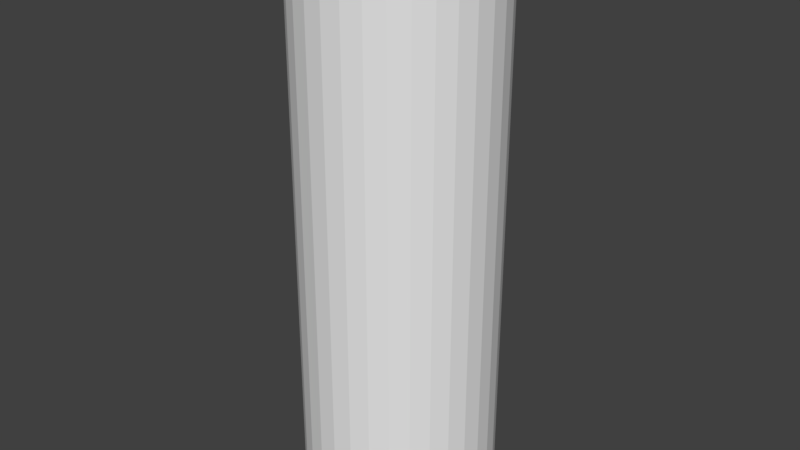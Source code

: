 # Source: battery.blend  (saved by Blender 2.79.0; exported with 4.5.12 LTS)
import bpy
from mathutils import Matrix  # noqa: F401  (used for matrix-valued properties, if any)

bpy.ops.wm.read_factory_settings(use_empty=True)
scene = bpy.context.scene
scene.name = 'Scene'

# ---- collections
col_collection_1 = bpy.data.collections.new('Collection 1'); scene.collection.children.link(col_collection_1)

# ---- materials (node trees are filled in below, after node groups)
mat_battery_top = bpy.data.materials.new('battery top')
mat_battery_top.alpha_threshold = 0.0
mat_battery_top.use_transparent_shadow = False
mat_battery_top.roughness = 0.5
mat_battery_bottom = bpy.data.materials.new('battery bottom')
mat_battery_bottom.alpha_threshold = 0.0
mat_battery_bottom.use_transparent_shadow = False
mat_battery_bottom.roughness = 0.5
mat_metal = bpy.data.materials.new('metal')
mat_metal.alpha_threshold = 0.0
mat_metal.use_transparent_shadow = False
mat_metal.roughness = 0.5

# ---- material node trees

# ---- world
world_world = bpy.data.worlds.new('World'); scene.world = world_world
world_world.color = (0.05088, 0.05088, 0.05088)
world_world.use_sun_shadow = False
world_world.sun_shadow_jitter_overblur = 0.0
world_world.cycles.sampling_method = 'MANUAL'

# ---- meshes
me_cylinder = bpy.data.meshes.new('Cylinder')
me_cylinder.from_pydata([(0.0, 1.0, -1.0), (0.0, 1.0, 1.0), (0.1951, 0.9808, -1.0), (0.1951, 0.9808, 1.0), (0.3827, 0.9239, -1.0), (0.3827, 0.9239, 1.0), (0.5556, 0.8315, -1.0), (0.5556, 0.8315, 1.0), (0.7071, 0.7071, -1.0), (0.7071, 0.7071, 1.0), (0.8315, 0.5556, -1.0), (0.8315, 0.5556, 1.0), (0.9239, 0.3827, -1.0), (0.9239, 0.3827, 1.0), (0.9808, 0.1951, -1.0), (0.9808, 0.1951, 1.0), (1.0, 7.55e-08, -1.0), (1.0, 7.55e-08, 1.0), (0.9808, -0.1951, -1.0), (0.9808, -0.1951, 1.0), (0.9239, -0.3827, -1.0), (0.9239, -0.3827, 1.0), (0.8315, -0.5556, -1.0), (0.8315, -0.5556, 1.0), (0.7071, -0.7071, -1.0), (0.7071, -0.7071, 1.0), (0.5556, -0.8315, -1.0), (0.5556, -0.8315, 1.0), (0.3827, -0.9239, -1.0), (0.3827, -0.9239, 1.0), (0.1951, -0.9808, -1.0), (0.1951, -0.9808, 1.0), (-3.258e-07, -1.0, -1.0), (-3.258e-07, -1.0, 1.0), (-0.1951, -0.9808, -1.0), (-0.1951, -0.9808, 1.0), (-0.3827, -0.9239, -1.0), (-0.3827, -0.9239, 1.0), (-0.5556, -0.8315, -1.0), (-0.5556, -0.8315, 1.0), (-0.7071, -0.7071, -1.0), (-0.7071, -0.7071, 1.0), (-0.8315, -0.5556, -1.0), (-0.8315, -0.5556, 1.0), (-0.9239, -0.3827, -1.0), (-0.9239, -0.3827, 1.0), (-0.9808, -0.1951, -1.0), (-0.9808, -0.1951, 1.0), (-1.0, 9.656e-07, -1.0), (-1.0, 9.656e-07, 1.0), (-0.9808, 0.1951, -1.0), (-0.9808, 0.1951, 1.0), (-0.9239, 0.3827, -1.0), (-0.9239, 0.3827, 1.0), (-0.8315, 0.5556, -1.0), (-0.8315, 0.5556, 1.0), (-0.7071, 0.7071, -1.0), (-0.7071, 0.7071, 1.0), (-0.5556, 0.8315, -1.0), (-0.5556, 0.8315, 1.0), (-0.3827, 0.9239, -1.0), (-0.3827, 0.9239, 1.0), (-0.1951, 0.9808, -1.0), (-0.1951, 0.9808, 1.0), (8.075e-08, 0.32, 1.0), (0.06243, 0.3138, 1.0), (0.1225, 0.2956, 1.0), (0.1778, 0.2661, 1.0), (0.2263, 0.2263, 1.0), (0.2661, 0.1778, 1.0), (0.2956, 0.1225, 1.0), (0.3138, 0.06243, 1.0), (0.32, 2.18e-07, 1.0), (0.3138, -0.06243, 1.0), (0.2956, -0.1225, 1.0), (0.2661, -0.1778, 1.0), (0.2263, -0.2263, 1.0), (0.1778, -0.2661, 1.0), (0.1225, -0.2956, 1.0), (0.06243, -0.3138, 1.0), (-2.352e-08, -0.32, 1.0), (-0.06243, -0.3138, 1.0), (-0.1225, -0.2956, 1.0), (-0.1778, -0.2661, 1.0), (-0.2263, -0.2263, 1.0), (-0.2661, -0.1778, 1.0), (-0.2956, -0.1225, 1.0), (-0.3138, -0.06243, 1.0), (-0.32, 5.028e-07, 1.0), (-0.3138, 0.06243, 1.0), (-0.2956, 0.1225, 1.0), (-0.2661, 0.1778, 1.0), (-0.2263, 0.2263, 1.0), (-0.1778, 0.2661, 1.0), (-0.1225, 0.2956, 1.0), (-0.06242, 0.3138, 1.0), (1.081e-07, 0.2777, 1.061), (0.05418, 0.2724, 1.061), (0.1063, 0.2566, 1.061), (0.1543, 0.2309, 1.061), (0.1964, 0.1964, 1.061), (0.2309, 0.1543, 1.061), (0.2566, 0.1063, 1.061), (0.2724, 0.05418, 1.061), (0.2777, 2.278e-07, 1.061), (0.2724, -0.05418, 1.061), (0.2566, -0.1063, 1.061), (0.2309, -0.1543, 1.061), (0.1964, -0.1964, 1.061), (0.1543, -0.2309, 1.061), (0.1063, -0.2566, 1.061), (0.05418, -0.2724, 1.061), (1.764e-08, -0.2777, 1.061), (-0.05418, -0.2724, 1.061), (-0.1063, -0.2566, 1.061), (-0.1543, -0.2309, 1.061), (-0.1964, -0.1964, 1.061), (-0.2309, -0.1543, 1.061), (-0.2566, -0.1063, 1.061), (-0.2724, -0.05418, 1.061), (-0.2777, 4.75e-07, 1.061), (-0.2724, 0.05418, 1.061), (-0.2566, 0.1063, 1.061), (-0.2309, 0.1543, 1.061), (-0.1964, 0.1964, 1.061), (-0.1543, 0.2309, 1.061), (-0.1063, 0.2566, 1.061), (-0.05418, 0.2724, 1.061), (-0.5132, 0.7681, 1.0), (-0.3535, 0.8535, 1.0), (0.906, 0.1802, 1.0), (0.9238, 9.147e-08, 1.0), (-2.92e-07, -0.9238, 1.0), (-0.1802, -0.906, 1.0), (-0.906, 0.1802, 1.0), (-0.8535, 0.3535, 1.0), (0.5132, 0.7681, 1.0), (0.6532, 0.6532, 1.0), (0.6532, -0.6532, 1.0), (0.5132, -0.7681, 1.0), (-0.7681, -0.5132, 1.0), (-0.8535, -0.3535, 1.0), (-0.1802, 0.906, 1.0), (0.906, -0.1802, 1.0), (-0.3535, -0.8535, 1.0), (-0.7681, 0.5132, 1.0), (0.7681, 0.5132, 1.0), (0.3535, -0.8535, 1.0), (-0.906, -0.1802, 1.0), (9.052e-09, 0.9238, 1.0), (0.1802, 0.906, 1.0), (0.8535, -0.3535, 1.0), (-0.5132, -0.7681, 1.0), (-0.6532, 0.6532, 1.0), (0.8535, 0.3535, 1.0), (0.1802, -0.906, 1.0), (-0.9238, 9.137e-07, 1.0), (0.3535, 0.8535, 1.0), (0.7681, -0.5132, 1.0), (-0.6532, -0.6532, 1.0), (-0.4906, 0.7343, 0.9918), (0.8662, 0.1723, 0.9918), (-2.739e-07, -0.8831, 0.9918), (-0.8662, 0.1723, 0.9918), (0.4906, 0.7343, 0.9918), (0.6245, -0.6245, 0.9918), (-0.7343, -0.4906, 0.9918), (1.388e-08, 0.8831, 0.9918), (-0.338, 0.8159, 0.9918), (0.8831, 9.998e-08, 0.9918), (-0.1723, -0.8662, 0.9918), (-0.8159, 0.338, 0.9918), (0.6245, 0.6245, 0.9918), (0.4906, -0.7343, 0.9918), (-0.8159, -0.338, 0.9918), (-0.1723, 0.8662, 0.9918), (0.8662, -0.1723, 0.9918), (-0.338, -0.8159, 0.9918), (-0.7343, 0.4906, 0.9918), (0.7343, 0.4906, 0.9918), (0.338, -0.8159, 0.9918), (-0.8662, -0.1723, 0.9918), (0.1723, 0.8662, 0.9918), (0.8159, -0.338, 0.9918), (-0.4906, -0.7343, 0.9918), (-0.6245, 0.6245, 0.9918), (0.8159, 0.338, 0.9918), (0.1723, -0.8662, 0.9918), (-0.8831, 8.861e-07, 0.9918), (0.338, 0.8159, 0.9918), (0.7343, -0.4906, 0.9918), (-0.6245, -0.6245, 0.9918), (0.0, 1.0, 0.2908), (0.1951, 0.9808, 0.2908), (0.3827, 0.9239, 0.2908), (0.5556, 0.8315, 0.2908), (0.7071, 0.7071, 0.2908), (0.8315, 0.5556, 0.2908), (0.9239, 0.3827, 0.2908), (0.9808, 0.1951, 0.2908), (1.0, 7.55e-08, 0.2908), (0.9808, -0.1951, 0.2908), (0.9239, -0.3827, 0.2908), (0.8315, -0.5556, 0.2908), (0.7071, -0.7071, 0.2908), (0.5556, -0.8315, 0.2908), (0.3827, -0.9239, 0.2908), (0.1951, -0.9808, 0.2908), (-3.258e-07, -1.0, 0.2908), (-0.1951, -0.9808, 0.2908), (-0.3827, -0.9239, 0.2908), (-0.5556, -0.8315, 0.2908), (-0.7071, -0.7071, 0.2908), (-0.8315, -0.5556, 0.2908), (-0.9239, -0.3827, 0.2908), (-0.9808, -0.1951, 0.2908), (-1.0, 9.656e-07, 0.2908), (-0.9808, 0.1951, 0.2908), (-0.9239, 0.3827, 0.2908), (-0.8315, 0.5556, 0.2908), (-0.7071, 0.7071, 0.2908), (-0.5556, 0.8315, 0.2908), (-0.3827, 0.9239, 0.2908), (-0.1951, 0.9808, 0.2908)], [], [(192, 1, 3, 193), (193, 3, 5, 194), (194, 5, 7, 195), (195, 7, 9, 196), (196, 9, 11, 197), (197, 11, 13, 198), (198, 13, 15, 199), (199, 15, 17, 200), (200, 17, 19, 201), (201, 19, 21, 202), (202, 21, 23, 203), (203, 23, 25, 204), (204, 25, 27, 205), (205, 27, 29, 206), (206, 29, 31, 207), (207, 31, 33, 208), (208, 33, 35, 209), (209, 35, 37, 210), (210, 37, 39, 211), (211, 39, 41, 212), (212, 41, 43, 213), (213, 43, 45, 214), (214, 45, 47, 215), (215, 47, 49, 216), (216, 49, 51, 217), (217, 51, 53, 218), (218, 53, 55, 219), (219, 55, 57, 220), (220, 57, 59, 221), (221, 59, 61, 222), (168, 160, 93, 94), (222, 61, 63, 223), (223, 63, 1, 192), (0, 2, 4, 6, 8, 10, 12, 14, 16, 18, 20, 22, 24, 26, 28, 30, 32, 34, 36, 38, 40, 42, 44, 46, 48, 50, 52, 54, 56, 58, 60, 62), (85, 84, 116, 117), (169, 161, 71, 72), (170, 162, 80, 81), (171, 163, 89, 90), (172, 164, 67, 68), (173, 165, 76, 77), (174, 166, 85, 86), (175, 168, 94, 95), (176, 169, 72, 73), (177, 170, 81, 82), (178, 171, 90, 91), (179, 172, 68, 69), (180, 173, 77, 78), (181, 174, 86, 87), (182, 167, 64, 65), (167, 175, 95, 64), (183, 176, 73, 74), (184, 177, 82, 83), (185, 178, 91, 92), (186, 179, 69, 70), (187, 180, 78, 79), (188, 181, 87, 88), (189, 182, 65, 66), (190, 183, 74, 75), (191, 184, 83, 84), (160, 185, 92, 93), (161, 186, 70, 71), (162, 187, 79, 80), (163, 188, 88, 89), (164, 189, 66, 67), (165, 190, 75, 76), (166, 191, 84, 85), (97, 96, 127, 126, 125, 124, 123, 122, 121, 120, 119, 118, 117, 116, 115, 114, 113, 112, 111, 110, 109, 108, 107, 106, 105, 104, 103, 102, 101, 100, 99, 98), (72, 71, 103, 104), (86, 85, 117, 118), (73, 72, 104, 105), (87, 86, 118, 119), (74, 73, 105, 106), (88, 87, 119, 120), (75, 74, 106, 107), (89, 88, 120, 121), (76, 75, 107, 108), (90, 89, 121, 122), (77, 76, 108, 109), (91, 90, 122, 123), (78, 77, 109, 110), (65, 64, 96, 97), (92, 91, 123, 124), (79, 78, 110, 111), (66, 65, 97, 98), (93, 92, 124, 125), (80, 79, 111, 112), (67, 66, 98, 99), (94, 93, 125, 126), (81, 80, 112, 113), (68, 67, 99, 100), (95, 94, 126, 127), (82, 81, 113, 114), (69, 68, 100, 101), (64, 95, 127, 96), (83, 82, 114, 115), (70, 69, 101, 102), (84, 83, 115, 116), (71, 70, 102, 103), (43, 41, 159, 140), (25, 23, 158, 138), (7, 5, 157, 136), (51, 49, 156, 134), (33, 31, 155, 132), (15, 13, 154, 130), (59, 57, 153, 128), (41, 39, 152, 159), (23, 21, 151, 158), (5, 3, 150, 157), (49, 47, 148, 156), (31, 29, 147, 155), (13, 11, 146, 154), (57, 55, 145, 153), (39, 37, 144, 152), (21, 19, 143, 151), (1, 63, 142, 149), (3, 1, 149, 150), (47, 45, 141, 148), (29, 27, 139, 147), (11, 9, 137, 146), (55, 53, 135, 145), (37, 35, 133, 144), (19, 17, 131, 143), (63, 61, 129, 142), (45, 43, 140, 141), (27, 25, 138, 139), (9, 7, 136, 137), (53, 51, 134, 135), (35, 33, 132, 133), (17, 15, 130, 131), (61, 59, 128, 129), (140, 159, 191, 166), (138, 158, 190, 165), (136, 157, 189, 164), (134, 156, 188, 163), (132, 155, 187, 162), (130, 154, 186, 161), (128, 153, 185, 160), (159, 152, 184, 191), (158, 151, 183, 190), (157, 150, 182, 189), (156, 148, 181, 188), (155, 147, 180, 187), (154, 146, 179, 186), (153, 145, 178, 185), (152, 144, 177, 184), (151, 143, 176, 183), (149, 142, 175, 167), (150, 149, 167, 182), (148, 141, 174, 181), (147, 139, 173, 180), (146, 137, 172, 179), (145, 135, 171, 178), (144, 133, 170, 177), (143, 131, 169, 176), (142, 129, 168, 175), (141, 140, 166, 174), (139, 138, 165, 173), (137, 136, 164, 172), (135, 134, 163, 171), (133, 132, 162, 170), (131, 130, 161, 169), (129, 128, 160, 168), (62, 223, 192, 0), (60, 222, 223, 62), (58, 221, 222, 60), (56, 220, 221, 58), (54, 219, 220, 56), (52, 218, 219, 54), (50, 217, 218, 52), (48, 216, 217, 50), (46, 215, 216, 48), (44, 214, 215, 46), (42, 213, 214, 44), (40, 212, 213, 42), (38, 211, 212, 40), (36, 210, 211, 38), (34, 209, 210, 36), (32, 208, 209, 34), (30, 207, 208, 32), (28, 206, 207, 30), (26, 205, 206, 28), (24, 204, 205, 26), (22, 203, 204, 24), (20, 202, 203, 22), (18, 201, 202, 20), (16, 200, 201, 18), (14, 199, 200, 16), (12, 198, 199, 14), (10, 197, 198, 12), (8, 196, 197, 10), (6, 195, 196, 8), (4, 194, 195, 6), (2, 193, 194, 4), (0, 192, 193, 2)])
me_cylinder.polygons.foreach_set('material_index', [0, 0, 0, 0, 0, 0, 0, 0, 0, 0, 0, 0, 0, 0, 0, 0, 0, 0, 0, 0, 0, 0, 0, 0, 0, 0, 0, 0, 0, 0, 2, 0, 0, 0, 2, 2, 2, 2, 2, 2, 2, 2, 2, 2, 2, 2, 2, 2, 2, 2, 2, 2, 2, 2, 2, 2, 2, 2, 2, 2, 2, 2, 2, 2, 2, 2, 2, 2, 2, 2, 2, 2, 2, 2, 2, 2, 2, 2, 2, 2, 2, 2, 2, 2, 2, 2, 2, 2, 2, 2, 2, 2, 2, 2, 2, 2, 2, 2, 0, 0, 0, 0, 0, 0, 0, 0, 0, 0, 0, 0, 0, 0, 0, 0, 0, 0, 0, 0, 0, 0, 0, 0, 0, 0, 0, 0, 0, 0, 0, 0, 2, 2, 2, 2, 2, 2, 2, 2, 2, 2, 2, 2, 2, 2, 2, 2, 2, 2, 2, 2, 2, 2, 2, 2, 2, 2, 2, 2, 2, 2, 2, 2, 1, 1, 1, 1, 1, 1, 1, 1, 1, 1, 1, 1, 1, 1, 1, 1, 1, 1, 1, 1, 1, 1, 1, 1, 1, 1, 1, 1, 1, 1, 1, 1])
me_cylinder.materials.append(mat_battery_top)
me_cylinder.materials.append(mat_battery_bottom)
me_cylinder.materials.append(mat_metal)
me_cylinder.use_remesh_preserve_volume = False
me_cylinder.use_remesh_preserve_attributes = False
me_cylinder.use_mirror_vertex_groups = False
me_cylinder.update()

# ---- objects
ob_cylinder = bpy.data.objects.new('Cylinder', me_cylinder)

# ---- transforms, parenting, visibility, modifiers, constraints
ob_cylinder.location = (0.0, 0.0, 0.0)
ob_cylinder.scale = (0.3502, 0.3502, 1.0)
ob_cylinder.lineart.crease_threshold = 0.0

# ---- collection membership
col_collection_1.objects.link(ob_cylinder)

# ---- scene / render settings (as saved in the file)
scene.frame_start = 1; scene.frame_end = 250; scene.frame_set(1)
scene.render.engine = 'BLENDER_EEVEE_NEXT'
scene.render.resolution_percentage = 50
scene.render.dither_intensity = 0.0
scene.cycles.use_denoising = False
scene.cycles.samples = 128
scene.cycles.sampling_pattern = 'TABULATED_SOBOL'
scene.cycles.use_adaptive_sampling = False
scene.cycles.use_light_tree = False
scene.cycles.blur_glossy = 0.0
scene.cycles.sample_clamp_indirect = 0.0
scene.view_settings.view_transform = 'Standard'
bpy.context.view_layer.update()

# ---- added for rendering (the .blend has no active camera and no usable light): camera, sun
cam_auto = bpy.data.cameras.new('AutoCamera')
cam_auto.lens = 50.0
cam_auto.sensor_width = 36.0
cam_auto.clip_end = 1000.0
ob_auto_camera = bpy.data.objects.new('AutoCamera', cam_auto)
scene.collection.objects.link(ob_auto_camera)
ob_auto_camera.location = (2.116, -2.53919, 1.72351)
ob_auto_camera.rotation_euler = (1.09748, -7.21219e-08, 0.694738)
scene.camera = ob_auto_camera
light_auto_sun = bpy.data.lights.new('AutoSun', 'SUN')
light_auto_sun.energy = 3.0
light_auto_sun.angle = 0.0523599
ob_auto_sun = bpy.data.objects.new('AutoSun', light_auto_sun)
scene.collection.objects.link(ob_auto_sun)
ob_auto_sun.rotation_euler = (0.872665, 0.174533, 0.523599)
bpy.context.view_layer.update()
